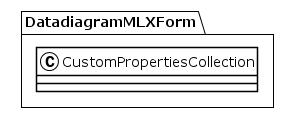

The diagram above was rendered by PlantUML. Its source (embedded in the PNG):
@startuml
!theme plain
package DatadiagramMLXForm {
class CustomPropertiesCollection {
}
}
@enduml